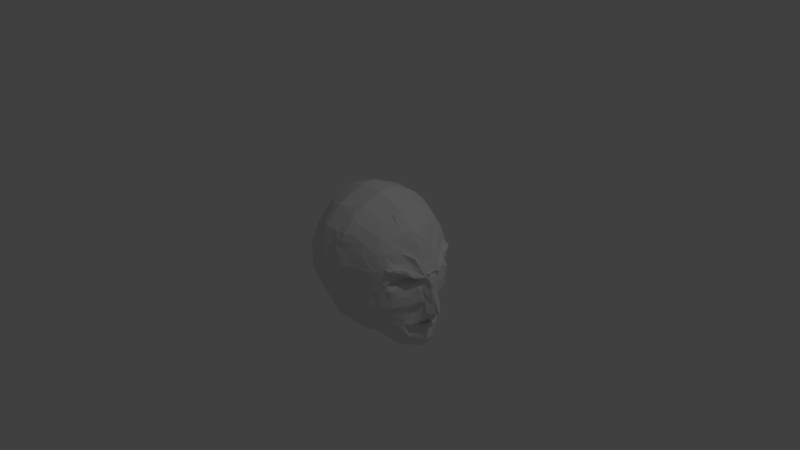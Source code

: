 # Source: Head1.blend  (saved by Blender 2.69.0; exported with 4.5.12 LTS)
import bpy
from mathutils import Matrix  # noqa: F401  (used for matrix-valued properties, if any)

bpy.ops.wm.read_factory_settings(use_empty=True)
scene = bpy.context.scene
scene.name = 'Scene'

# ---- collections
col_collection_1 = bpy.data.collections.new('Collection 1'); scene.collection.children.link(col_collection_1)

# ---- materials (node trees are filled in below, after node groups)
mat_material = bpy.data.materials.new('Material')
mat_material.alpha_threshold = 0.0
mat_material.use_transparent_shadow = False
mat_material.roughness = 0.5
mat_material.line_color = (0.0, 0.0, 0.0, 1.0)

# ---- material node trees

# ---- world
world_world = bpy.data.worlds.new('World'); scene.world = world_world
world_world.color = (0.05088, 0.05088, 0.05088)
world_world.use_sun_shadow = False
world_world.sun_shadow_jitter_overblur = 0.0
world_world.cycles.sampling_method = 'MANUAL'
world_world.cycles.sample_map_resolution = 256

# ---- cameras
cam_camera = bpy.data.cameras.new('Camera')
cam_camera.clip_end = 100.0
cam_camera.lens = 35.0
cam_camera.sensor_width = 32.0
cam_camera.sensor_height = 18.0
cam_camera.ortho_scale = 7.314
cam_camera.dof.focus_distance = 0.0
cam_camera.dof.aperture_fstop = 128.0

# ---- lights
light_lamp = bpy.data.lights.new('Lamp', 'POINT')
light_lamp.transmission_factor = 0.0
light_lamp.cutoff_distance = 30.0
light_lamp.energy = 100.0
light_lamp.shadow_buffer_clip_start = 1.001
light_lamp.shadow_soft_size = 0.1
light_lamp.shadow_maximum_resolution = 0.006
light_lamp.use_absolute_resolution = True
light_lamp.cycles.use_multiple_importance_sampling = False

# ---- meshes
me_cube = bpy.data.meshes.new('Cube')
me_cube.from_pydata([(0.8464, 0.4603, -0.2507), (1.148, 0.03337, -0.381), (0.9495, 0.04996, -0.9116), (0.5542, 0.07931, -0.8288), (0.3095, 0.3929, -0.8157), (0.2705, 0.7481, -0.2033), (0.6215, 0.6328, -0.2147), (0.273, 0.5935, -0.6026), (-0.4628, 0.0, -0.6314), (-0.639, 0.0, -0.2865), (-0.5378, 0.364, -0.2625), (-0.3239, 0.6196, -0.2564), (-0.04279, 0.7679, -0.2283), (-0.04, 0.5775, -0.6275), (-0.2391, 0.0, -0.7789), (-0.002498, 0.3649, -0.8399), (0.2305, 0.5025, 0.8042), (0.2507, 0.08947, 1.0), (0.6215, 0.08947, 0.8464), (0.8183, 0.08947, 0.6496), (1.061, 0.05892, 0.1602), (0.8253, 0.4661, 0.1941), (0.2507, 0.7787, 0.2507), (0.2507, 0.673, 0.6215), (0.6215, 0.6403, 0.2507), (-0.06352, 0.6852, 0.6215), (-0.06352, 0.8092, 0.2507), (-0.358, 0.7045, 0.2631), (-0.5938, 0.4688, 0.2631), (-0.7548, 0.08013, 0.2631), (-0.5938, 0.08013, 0.6518), (-0.06352, 0.08947, 1.0), (-0.06352, 0.4603, 0.8464), (-0.358, 0.08013, 0.8875), (0.6215, 0.0, 0.8464), (0.2507, 0.0, 1.0), (-0.358, 0.0, 0.8875), (-0.5938, 0.0, 0.6518), (-0.7548, 0.0, 0.2631), (0.8032, 0.2356, -0.8561), (0.7458, 0.4722, -0.4522), (1.022, 0.07843, -0.1855), (1.04, 0.07865, -0.4817), (0.5234, 0.4029, -0.7549), (0.4838, 0.0, -0.8469), (0.2921, 0.6787, -0.384), (0.4746, 0.6839, -0.2106), (0.6104, 0.5545, -0.5011), (-0.4174, 0.3766, -0.4609), (-0.38, 0.2695, -0.5968), (-0.5574, 0.0, -0.4449), (-0.6011, 0.1634, -0.2587), (-0.1386, 0.4944, -0.6874), (-0.3372, 0.4725, -0.4586), (-0.1378, 0.717, -0.2455), (-0.02116, 0.6833, -0.409), (-0.2584, 0.18, -0.7527), (-0.1827, 0.3322, -0.7726), (0.6833, 0.221, 0.7255), (0.369, 0.5265, 0.727), (0.2507, 0.2749, 0.9232), (0.4361, 0.08947, 0.9232), (0.7318, 0.4862, 0.448), (0.7695, 0.2128, 0.643), (0.9395, 0.07927, 0.3951), (0.9993, 0.1734, 0.1374), (0.4361, 0.7096, 0.2507), (0.2507, 0.7171, 0.4361), (0.4821, 0.594, 0.5546), (0.5289, 0.6413, 0.3964), (-0.3204, 0.6439, 0.4684), (-0.1762, 0.5991, 0.6643), (-0.06037, 0.7659, 0.4375), (-0.164, 0.7869, 0.2619), (-0.4589, 0.2869, 0.6937), (-0.4589, 0.5132, 0.4699), (-0.6743, 0.2745, 0.2631), (-0.6743, 0.08013, 0.4575), (-0.1637, 0.08013, 0.968), (-0.06352, 0.2749, 0.9232), (-0.1762, 0.4812, 0.7821), (-0.3705, 0.2869, 0.7821), (0.7339, 0.5606, -0.2507), (0.7747, 0.04678, -0.9737), (0.2907, 0.5056, -0.7095), (-0.3692, 0.0, -0.712), (-0.4308, 0.4918, -0.2594), (0.0142, 0.5053, -0.704), (0.2507, 0.5727, 0.7339), (0.7058, 0.08947, 0.7621), (0.7339, 0.5606, 0.2507), (-0.06352, 0.5727, 0.7339), (-0.4759, 0.5867, 0.2631), (-0.4759, 0.08013, 0.7697), (0.1554, 0.379, -0.8277), (0.1164, 0.7494, -0.2153), (0.1179, 0.5917, -0.6152), (0.2507, 0.7787, 0.0), (0.6215, 0.6328, 0.0), (1.055, 0.06437, 0.08248), (0.7939, 0.4911, 0.03895), (-0.7548, 0.08013, 0.0004175), (-0.5938, 0.4688, 0.0004175), (-0.06352, 0.8092, 0.0), (-0.358, 0.7045, 0.0004175), (0.09549, 0.7939, 0.2507), (0.09549, 0.6852, 0.6215), (0.09549, 0.08947, 1.0), (0.1328, 0.4139, 0.8656), (0.5677, 0.0, -0.8446), (1.194, 0.0, -0.3717), (0.9815, 0.0, -0.8586), (0.919, 0.0, 0.4361), (1.04, 0.0, 0.1644), (0.4361, 0.0, 0.9232), (0.7339, 0.0, 0.7339), (0.7738, 0.0, -0.977), (-0.4759, 0.5867, 0.0004175), (0.09549, 0.7939, 0.0), (1.066, 0.0, 0.1031), (0.09549, 0.0, 1.0), (-0.4759, 0.0, 0.7697), (0.09549, 0.5727, 0.7339), (0.169, 0.5192, -0.692), (0.9298, 0.1543, -0.3744), (0.4985, 0.6164, -0.4547), (-0.4931, 0.1691, -0.4516), (-0.1197, 0.6151, -0.4409), (0.42, 0.3515, 0.8131), (0.8339, 0.3067, 0.4428), (-0.1699, 0.7136, 0.4637), (-0.5813, 0.2807, 0.4637), (-0.1699, 0.2807, 0.8751), (0.7404, 0.2406, -0.9095), (-0.3059, 0.178, -0.7121), (-0.1313, 0.4484, -0.7292), (0.6755, 0.5425, 0.448), (-0.1762, 0.5402, 0.7232), (0.2169, 0.2033, -0.8575), (0.1367, 0.6975, -0.3968), (0.4361, 0.7019, 0.0), (0.8401, 0.1357, 0.07891), (-0.6743, 0.2745, 0.0004175), (-0.1637, 0.785, 0.0004175), (0.09549, 0.7498, 0.4361), (0.09549, 0.2749, 0.9232), (1.046, 0.0, -0.5244), (0.7339, 0.5606, 0.0), (0.7961, 0.4662, -0.3514), (1.124, 0.05838, -0.2481), (1.016, 0.05512, -0.7947), (0.2813, 0.721, -0.2937), (0.5288, 0.6635, -0.2141), (0.3788, 0.5446, -0.6191), (-0.429, 0.06738, -0.637), (-0.6047, 0.0, -0.3517), (-0.5695, 0.2637, -0.2606), (-0.3171, 0.562, -0.3571), (-0.09501, 0.7351, -0.2364), (-0.01138, 0.6531, -0.5), (-0.06707, 0.3705, -0.812), (0.2507, 0.1822, 0.9616), (0.5288, 0.08947, 0.8848), (0.9764, 0.09507, 0.2835), (0.8926, 0.334, 0.1886), (0.3434, 0.748, 0.2507), (0.2507, 0.7114, 0.5288), (-0.125, 0.6423, 0.6411), (-0.06352, 0.7882, 0.3434), (-0.2611, 0.7464, 0.263), (-0.5411, 0.475, 0.3665), (-0.7145, 0.1773, 0.2631), (-0.634, 0.08013, 0.5546), (-0.1189, 0.08506, 0.9825), (-0.06352, 0.3676, 0.8848), (-0.3643, 0.1835, 0.8348), (0.7902, 0.5165, -0.2507), (0.2814, 0.5539, -0.6564), (-0.3774, 0.5557, -0.2579), (-0.01187, 0.4233, -0.7868), (0.6777, 0.6015, 0.2507), (-0.06352, 0.629, 0.6777), (-0.5348, 0.5277, 0.2631), (-0.417, 0.08013, 0.8286), (0.2296, 0.3857, -0.8219), (0.1906, 0.7561, -0.2095), (0.04027, 0.5848, -0.6212), (0.2507, 0.7787, 0.1253), (0.6215, 0.6328, -0.1253), (1.121, 0.0575, -0.1751), (0.8045, 0.5049, 0.0814), (-0.7035, 0.0, -0.1858), (-0.7548, 0.08013, 0.1318), (-0.5555, 0.4325, -0.1719), (-0.04947, 0.7841, -0.1368), (-0.358, 0.7045, 0.1318), (0.01732, 0.8092, 0.2507), (0.1702, 0.673, 0.6215), (0.1702, 0.08947, 1.0), (0.01732, 0.4603, 0.8464), (-0.1189, 0.0, 0.9825), (-0.06352, 0.04473, 1.0), (-0.5938, 0.03324, 0.6518), (0.9829, 0.0158, -0.8687), (0.9556, 0.0, 0.3205), (1.059, 0.02623, 0.1602), (0.8464, 0.0, 0.6215), (0.6215, 0.04473, 0.8464), (0.7902, 0.0, 0.6777), (0.8716, 0.1922, -0.8783), (0.9339, 0.2901, -0.2407), (1.037, 0.08447, -0.4245), (0.403, 0.4097, -0.7604), (0.3016, 0.669, -0.4751), (0.3658, 0.7181, -0.1942), (0.6274, 0.59, -0.3493), (-0.4776, 0.3703, -0.3617), (-0.5101, 0.0, -0.5382), (-0.6328, 0.06317, -0.2569), (-0.0958, 0.5285, -0.6492), (-0.2308, 0.6683, -0.2509), (-0.03198, 0.7256, -0.3187), (0.04798, 0.2831, -0.8362), (0.6274, 0.1881, 0.7961), (0.2507, 0.3676, 0.8848), (0.3434, 0.08947, 0.9616), (0.7961, 0.4662, 0.3493), (0.8848, 0.08947, 0.5288), (1.029, 0.1204, 0.1609), (0.5288, 0.6712, 0.2507), (0.2507, 0.7555, 0.3434), (0.3493, 0.6228, 0.6274), (-0.3643, 0.6692, 0.3665), (-0.06666, 0.732, 0.5274), (-0.1189, 0.7989, 0.2563), (-0.5411, 0.1835, 0.658), (-0.634, 0.3716, 0.2631), (-0.7145, 0.08013, 0.3603), (-0.2609, 0.08013, 0.9278), (-0.06352, 0.1822, 0.9616), (-0.125, 0.4699, 0.8135), (0.6777, 0.5841, -0.2507), (0.8364, 0.04414, -0.958), (0.3001, 0.4513, -0.7626), (-0.4843, 0.4279, -0.2609), (1.052, 0.07696, 0.1502), (0.2507, 0.629, 0.6777), (0.7862, 0.5165, 0.2449), (-0.06352, 0.5165, 0.7902), (-0.417, 0.6456, 0.2631), (-0.5348, 0.08013, 0.7107), (0.07777, 0.3721, -0.8337), (0.03748, 0.7577, -0.2221), (0.1931, 0.5863, -0.6088), (0.247, 0.7723, -0.1197), (0.6215, 0.6328, 0.1253), (1.044, 0.08692, 0.1166), (0.8464, 0.4603, -0.1253), (-0.7011, 0.06111, -0.1503), (-0.5938, 0.4688, 0.1318), (-0.06352, 0.8092, 0.1253), (-0.3371, 0.6607, -0.1775), (0.1702, 0.7864, 0.2507), (0.01732, 0.6852, 0.6215), (0.01732, 0.08947, 1.0), (-0.06352, 0.0, 1.0), (-0.358, 0.03324, 0.8875), (-0.7548, 0.03324, 0.2631), (-0.7145, 0.0, 0.3603), (1.195, 0.01186, -0.3719), (0.8848, 0.0, 0.5288), (0.8464, 0.04473, 0.6215), (0.2507, 0.04473, 1.0), (0.3434, 0.0, 0.9616), (0.6777, 0.0, 0.7902), (0.7339, 0.04473, 0.7339), (0.8348, 0.0, -0.9635), (0.7014, 0.0, -0.9256), (0.7742, 0.02339, -0.9754), (-0.417, 0.6456, 0.0004175), (-0.5348, 0.5277, 0.0004175), (-0.4463, 0.5525, -0.1747), (-0.4759, 0.5867, 0.1318), (0.01732, 0.8092, 0.0), (0.1702, 0.7864, 0.0), (0.09549, 0.7939, 0.1253), (0.1008, 0.7736, -0.1282), (1.067, 0.03469, 0.1008), (1.135, 0.0, -0.1555), (1.042, 0.0, 0.1231), (-0.7548, 0.03324, 0.0004175), (-0.7548, 0.0, 0.0004175), (0.9372, 0.2122, -0.545), (0.09549, 0.04473, 1.0), (0.01732, 0.0, 1.0), (-0.5348, 0.0, 0.7107), (-0.4759, 0.03324, 0.7697), (0.09549, 0.5165, 0.7902), (0.09549, 0.629, 0.6777), (0.1702, 0.5727, 0.7339), (0.01732, 0.5727, 0.7339), (0.09549, 0.7939, 0.2193), (0.146, 0.4375, -0.7745), (-0.06352, 0.8092, 0.2193), (0.6215, 0.6403, 0.2193), (1.007, 0.1349, -0.4361), (0.8453, 0.3519, -0.4538), (0.8931, 0.2442, -0.7238), (0.9906, 0.09407, -0.2563), (0.8085, 0.4536, 0.1602), (0.4761, 0.659, -0.3191), (0.3899, 0.6582, -0.3781), (0.2507, 0.7787, 0.2193), (-0.5471, 0.1663, -0.3552), (-0.439, 0.1719, -0.548), (-0.4552, 0.2729, -0.4562), (-0.5309, 0.06528, -0.4469), (-0.07622, 0.6546, -0.4245), (-0.1817, 0.5389, -0.5118), (-0.358, 0.7045, 0.2303), (-0.1287, 0.6661, -0.3432), (-0.06657, 0.2892, -0.7886), (-0.001304, 0.1877, -0.8489), (0.439, 0.1851, 0.8789), (0.5462, 0.3316, 0.761), (0.3463, 0.2778, 0.8789), (0.9158, 0.2093, 0.3013), (0.7902, 0.2838, 0.5377), (0.8032, 0.3858, 0.4473), (0.8789, 0.1851, 0.439), (0.3463, 0.6902, 0.439), (-0.1668, 0.751, 0.3634), (-0.173, 0.6577, 0.564), (-0.1219, 0.7457, 0.4487), (-0.6278, 0.1804, 0.4606), (-0.5348, 0.3963, 0.4668), (-0.5348, 0.2838, 0.564), (-0.6278, 0.2776, 0.3634), (-0.2702, 0.2838, 0.8286), (-0.1219, 0.2775, 0.898), (-0.1668, 0.1804, 0.9216), (-0.173, 0.381, 0.8286), (0.7118, 0.5506, -0.3514), (0.7177, 0.5003, -0.4522), (0.7576, 0.1437, -0.9416), (0.7718, 0.2381, -0.8852), (0.389, 0.4932, -0.6808), (-0.334, 0.07137, -0.7182), (-0.3974, 0.4662, -0.3594), (-0.3907, 0.4086, -0.4601), (-0.08144, 0.46, -0.7306), (0.7118, 0.5506, 0.3493), (-0.125, 0.5561, 0.7273), (-0.4527, 0.5634, 0.3665), (-0.3211, 0.5893, 0.5347), (-0.4527, 0.1835, 0.7464), (-0.4, 0.2869, 0.7527), (0.2059, 0.2973, -0.824), (0.1476, 0.6552, -0.4871), (0.1259, 0.7224, -0.3064), (0.05911, 0.6905, -0.4028), (0.2109, 0.7042, -0.391), (0.5288, 0.6712, 0.0), (0.3434, 0.7403, 0.0), (0.4502, 0.712, -0.1319), (0.4361, 0.7096, 0.1253), (0.797, 0.3454, 0.05012), (1.026, 0.09779, 0.08641), (0.8433, 0.1618, 0.09786), (1.001, 0.1075, -0.05087), (-0.634, 0.3716, 0.0004175), (-0.7145, 0.1773, 0.0004175), (-0.6283, 0.2456, -0.1611), (-0.6743, 0.2745, 0.1318), (-0.2609, 0.7448, 0.0004175), (-0.1189, 0.7989, 0.000182), (-0.1637, 0.785, 0.1318), (-0.1552, 0.7458, -0.1732), (0.09549, 0.7185, 0.5288), (0.09549, 0.7708, 0.3434), (0.1702, 0.7498, 0.4361), (0.01522, 0.7599, 0.4355), (0.09549, 0.1822, 0.9616), (0.01732, 0.2749, 0.9232), (0.1702, 0.2749, 0.9232), (-0.2609, 0.0, 0.9278), (-0.1637, 0.0, 0.968), (-0.1637, 0.03324, 0.968), (-0.6743, 0.03324, 0.4575), (-0.6743, 0.0, 0.4575), (1.021, 0.0, -0.7811), (1.022, 0.0, -0.4481), (1.043, 0.04922, -0.4748), (0.9393, 0.04824, 0.3956), (0.4361, 0.04473, 0.9232), (0.7853, 0.5217, 0.0001642), (0.6777, 0.6015, 0.0), (0.7339, 0.5606, -0.1253), (0.7339, 0.5606, 0.1253), (0.6238, 0.456, 0.6227), (0.718, 0.3845, 0.578), (0.715, 0.3845, -0.6809), (0.7745, 0.3539, -0.6566), (0.7464, 0.382, -0.6566), (-0.266, 0.4315, -0.6167), (-0.7548, 0.08013, 0.2303), (-0.2881, 0.3841, 0.7674), (-0.345, 0.4608, 0.6388), (-0.4736, 0.3988, 0.5671), (0.6777, 0.04473, 0.7902), (0.8356, 0.02339, -0.9609), (-0.417, 0.6456, 0.1318), (0.0267, 0.7861, -0.1323), (-0.7548, 0.03324, 0.1318), (-0.5348, 0.03324, 0.7107), (0.01732, 0.5165, 0.7902), (1.018, 0.1111, -0.343), (-0.5818, 0.06422, -0.3519), (-0.08614, 0.7011, -0.3308), (0.3449, 0.1837, 0.9202), (0.9522, 0.1829, 0.3669), (-0.1204, 0.7739, 0.3525), (-0.6712, 0.1788, 0.3619), (0.1282, 0.2903, -0.83), (0.2217, 0.6619, -0.4813), (0.5288, 0.6712, 0.1253), (0.9473, 0.2566, -0.1282), (-0.634, 0.3716, 0.1318), (-0.2462, 0.7059, -0.1753), (0.01941, 0.7249, 0.5294), (-0.2609, 0.03324, 0.9278), (-0.634, 0.0, 0.5546), (0.8848, 0.04473, 0.5288), (0.5288, 0.0, 0.8848), (0.7742, 0.5363, 0.09137), (0.7902, 0.04473, 0.6777), (-0.3917, 0.602, -0.1761), (-0.5009, 0.4867, -0.1733), (-0.5348, 0.5277, 0.1318), (0.01732, 0.8092, 0.1253), (0.1702, 0.7864, 0.1253), (0.1712, 0.7679, -0.1241), (1.133, 0.04128, -0.1573), (1.043, 0.04346, 0.1199), (-0.7297, 0.0, -0.142), (1.027, 0.08462, -0.5984), (-0.7548, 0.0, 0.1318), (0.1702, 0.0, 1.0), (0.1702, 0.04473, 1.0), (0.01732, 0.04473, 1.0), (-0.417, 0.0, 0.8286), (-0.417, 0.03324, 0.8286), (0.1702, 0.629, 0.6777), (0.01732, 0.629, 0.6777), (-0.5938, 0.4688, 0.2303), (0.2202, 0.4442, -0.7688), (0.0684, 0.4305, -0.7806), (0.9414, 0.1676, -0.7547), (0.8883, 0.3252, -0.3306), (0.4025, 0.6304, -0.4697), (0.3785, 0.6881, -0.2858), (0.5332, 0.6314, -0.3478), (-0.5124, 0.2683, -0.3584), (-0.48, 0.06633, -0.542), (-0.06629, 0.6082, -0.5183), (-0.2229, 0.6141, -0.3502), (-0.01447, 0.2852, -0.8119), (0.5332, 0.1866, 0.8375), (0.8559, 0.3377, 0.3253), (0.8375, 0.1866, 0.5332), (0.3449, 0.7141, 0.3449), (0.3478, 0.6641, 0.5332), (-0.2655, 0.7116, 0.365), (-0.1235, 0.7035, 0.5449), (-0.5844, 0.182, 0.5593), (-0.5844, 0.3763, 0.365), (-0.2655, 0.182, 0.8782), (-0.1204, 0.1813, 0.9403), (-0.1235, 0.3737, 0.8557), (0.6696, 0.5806, -0.3504), (0.7539, 0.5084, -0.3514), (0.8059, 0.1414, -0.9313), (0.396, 0.4536, -0.7206), (-0.3815, 0.06937, -0.6776), (-0.4375, 0.4182, -0.3605), (-0.3573, 0.5141, -0.3582), (-0.08862, 0.5006, -0.6899), (-0.07425, 0.4152, -0.7713), (0.7539, 0.5084, 0.3493), (0.6696, 0.5806, 0.3493), (-0.125, 0.513, 0.7704), (-0.125, 0.5992, 0.6842), (-0.4085, 0.6145, 0.3665), (-0.4969, 0.5192, 0.3665), (-0.4969, 0.1835, 0.7022), (-0.4085, 0.1835, 0.7906), (0.06889, 0.6603, -0.4937), (0.04829, 0.7328, -0.3124), (0.2014, 0.7138, -0.2999), (0.5288, 0.6712, -0.1253), (0.3353, 0.7488, -0.1151), (0.3434, 0.7403, 0.1253), (0.7946, 0.3354, 0.126), (1.021, 0.1091, 0.1211), (1.071, 0.06764, -0.1626), (-0.5919, 0.3378, -0.1665), (-0.6647, 0.1534, -0.1557), (-0.7145, 0.1773, 0.1318), (-0.2609, 0.7448, 0.1318), (-0.1189, 0.7989, 0.1282), (-0.1134, 0.76, -0.1689), (0.1702, 0.7186, 0.5288), (0.1702, 0.7555, 0.3434), (0.01732, 0.7882, 0.3434), (0.01732, 0.3676, 0.8848), (0.01732, 0.1822, 0.9616), (0.1702, 0.1822, 0.9616), (-0.1189, 0.03936, 0.9825), (-0.634, 0.03324, 0.5546), (-0.7145, 0.03324, 0.3603), (1.028, 0.02671, -0.7904), (1.028, 0.02777, -0.437), (0.9689, 0.04871, 0.2986), (0.5288, 0.04473, 0.8848), (0.3434, 0.04473, 0.9616), (0.7902, 0.5165, -0.1253), (0.6777, 0.5841, -0.1253), (0.6777, 0.6015, 0.1253), (0.09549, 0.7939, -0.05875), (0.9825, 0.09877, 0.01404), (-0.1631, 0.7774, -0.06316), (0.6215, 0.6328, -0.05875), (1.086, 0.03818, -0.03827), (-0.5936, 0.462, -0.05532), (-0.06352, 0.8092, -0.05875), (0.2507, 0.7787, -0.05875), (0.8392, 0.4908, -0.01053), (-0.7552, 0.07365, -0.04652), (-0.3575, 0.6973, -0.06097), (-0.4756, 0.5796, -0.05815), (1.1, 0.0, -0.01815), (-0.7548, 0.0, -0.06116), (0.4361, 0.7157, -0.06907), (-0.6744, 0.2678, -0.05092), (0.7339, 0.5606, -0.05875), (0.01732, 0.8092, -0.05875), (0.8994, 0.2866, -0.006755), (-0.2603, 0.7374, -0.06207), (-0.4166, 0.6384, -0.05956), (-0.5346, 0.5208, -0.05674), (0.1702, 0.7864, -0.05875), (1.098, 0.0126, -0.02019), (-0.7548, 0.03324, -0.06116), (0.5288, 0.6712, -0.05875), (0.3434, 0.7403, -0.05875), (1.047, 0.05768, -0.03603), (-0.634, 0.3649, -0.05312), (-0.7148, 0.1707, -0.04872), (-0.1183, 0.7913, -0.06224), (0.7906, 0.5092, -0.04259), (0.6777, 0.5841, -0.05875), (0.09549, 0.7939, -0.02938), (0.956, 0.1225, 0.04907), (-0.1637, 0.785, -0.03037), (0.6215, 0.6328, -0.02938), (1.084, 0.04905, 0.03814), (-0.5938, 0.4688, -0.03037), (-0.06352, 0.8092, -0.02938), (0.2507, 0.7787, -0.02938), (0.7997, 0.4889, 0.01857), (-0.7548, 0.08013, -0.03037), (-0.358, 0.7045, -0.03037), (-0.4759, 0.5867, -0.03037), (1.085, 0.0, 0.03604), (0.4361, 0.7019, -0.02938), (-0.6743, 0.2745, -0.03037), (0.7339, 0.5606, -0.02938), (0.01732, 0.8092, -0.02938), (0.8758, 0.2948, 0.02606), (-0.2609, 0.7448, -0.03037), (0.1702, 0.7864, -0.02938), (1.037, 0.06317, 0.02311), (-0.1189, 0.7989, -0.02983), (-0.417, 0.6456, -0.03037), (-0.5348, 0.5277, -0.03037), (1.081, 0.0394, 0.04031), (-0.7548, 0.03324, -0.03037), (-0.7548, 0.0, -0.03037), (0.5288, 0.6712, -0.02938), (0.3434, 0.7403, -0.02938), (-0.634, 0.3716, -0.03037), (-0.7145, 0.1773, -0.03037), (0.788, 0.5155, -0.02121), (0.6777, 0.6015, -0.02938), (0.2507, 0.7787, 0.188), (-0.7548, 0.08013, 0.1975), (-0.358, 0.7045, 0.1975), (-0.7548, 0.0, 0.1975), (0.6215, 0.6403, 0.188), (1.044, 0.0674, 0.1302), (-0.5938, 0.4688, 0.1975), (-0.06352, 0.8092, 0.188), (0.09549, 0.7939, 0.188), (0.9504, 0.1676, 0.1087), (-0.1637, 0.785, 0.1975), (-0.4759, 0.5867, 0.1975), (1.043, 0.0, 0.1277), (0.4361, 0.7096, 0.188), (-0.6743, 0.2745, 0.1975), (0.7339, 0.5606, 0.188), (-0.417, 0.6456, 0.1975), (-0.7548, 0.03324, 0.1975), (0.5288, 0.6712, 0.188), (-0.634, 0.3716, 0.1975), (-0.5348, 0.5277, 0.1975), (0.01732, 0.8092, 0.188), (0.1702, 0.7864, 0.188), (1.057, 0.04757, 0.138), (0.3434, 0.7403, 0.188), (0.8758, 0.3323, 0.1427), (1.032, 0.1147, 0.1436), (-0.7145, 0.1773, 0.1975), (-0.2609, 0.7448, 0.1975), (-0.1189, 0.7989, 0.1922), (0.6777, 0.6015, 0.188), (0.8589, 0.4072, 0.2092), (0.8962, 0.375, -0.232), (0.7753, 0.484, 0.05851), (0.8901, 0.3757, -0.1047), (0.8307, 0.4122, -0.3337), (0.8186, 0.418, 0.3403), (0.771, 0.4508, 0.1146), (0.8555, 0.3853, -0.01116), (0.8487, 0.3646, 0.02235), (0.8408, 0.4127, 0.1392), (0.8213, 0.4633, -0.3011), (0.2759, 0.7346, -0.2485), (-0.3205, 0.5908, -0.3067), (1.077, 0.06503, -0.3802), (0.6245, 0.6151, -0.3), (-0.5077, 0.3672, -0.3121), (-0.03738, 0.7468, -0.2735), (0.4753, 0.6838, -0.2726), (-0.5741, 0.1648, -0.3069), (0.7229, 0.5495, -0.3011), (-0.4141, 0.479, -0.3094), (0.1205, 0.7435, -0.2612), (1.073, 0.0, -0.3856), (1.027, 0.09012, -0.2209), (-0.1333, 0.6916, -0.2944), (1.087, 0.1183, -0.3497), (-0.6073, 0.0637, -0.3044), (-0.09005, 0.7119, -0.2833), (0.9172, 0.3077, -0.2857), (0.3722, 0.7032, -0.24), (0.531, 0.6475, -0.2992), (-0.5409, 0.266, -0.3095), (-0.2269, 0.6412, -0.3005), (0.6737, 0.5813, -0.3005), (0.7721, 0.5125, -0.3011), (-0.4609, 0.4231, -0.3107), (-0.3673, 0.5349, -0.3081), (0.04289, 0.754, -0.2673), (0.196, 0.7349, -0.2547), (1.076, 0.02164, -0.3802), (0.8692, 0.3846, -0.2799), (0.941, 0.2016, 0.008783), (0.1638, 0.0, -0.9284), (0.05902, 0.1892, -0.8697), (0.9886, 0.1843, -0.2131), (1.003, 0.06827, -0.7068), (0.2401, 0.0, -0.9221), (-0.05113, 0.1876, -0.8295), (0.9721, 0.1989, -0.2533), (0.8843, 0.2131, -0.7028), (0.9046, 0.2336, 0.03326), (0.9673, 0.2088, -0.07937), (0.9309, 0.1804, -0.6974), (0.8171, 0.2542, 0.06208), (1.018, 0.124, -0.5034), (-0.1547, 0.1838, -0.7911), (0.1393, 0.1964, -0.8635), (0.8859, 0.2735, 0.3133), (0.9394, 0.2096, -0.2935), (0.9622, 0.05346, -0.5481), (1.01, 0.04084, -0.7097), (0.9016, 0.0, -0.5491), (0.8159, 0.2494, 0.1128), (0.8732, 0.3165, -0.524), (1.012, 0.2551, 0.1554), (1.025, 0.0, -0.585), (-0.2866, 0.07336, -0.7588), (1.029, 0.06824, -0.5942), (1.002, 0.0, -0.713), (0.8885, 0.326, -0.424), (0.9109, 0.2519, 0.1249), (0.9809, 0.2144, 0.1469), (1.019, 0.1314, -0.1993), (0.8992, 0.259, -0.3692), (0.8316, 0.2069, 0.06767), (0.9786, 0.1844, -0.04344), (0.965, 0.1518, -0.2749), (0.8309, 0.2048, 0.1045), (0.9996, 0.1445, -0.2371), (0.9045, 0.2333, 0.3058), (0.9304, 0.1529, -0.68), (0.9359, 0.1653, 0.04404), (0.9838, 0.0, -0.6656), (0.932, 0.2086, 0.1154), (0.9618, 0.1658, 0.02158), (0.8811, 0.1999, -0.671), (0.9882, 0.0753, -0.6606), (0.9928, 0.04822, -0.664), (0.8713, 0.4176, -0.2413), (0.9901, 0.1939, 0.1422), (1.015, 0.1137, -0.188), (0.8375, 0.1841, 0.07455), (0.8682, 0.418, -0.115), (0.9896, 0.1722, -0.02548), (0.9778, 0.123, -0.2656), (0.8074, 0.4806, 0.08615), (0.8371, 0.1833, 0.1012), (0.8193, 0.3762, -0.5257), (0.8612, 0.4414, -0.008333), (0.8187, 0.4401, 0.02116), (0.8213, 0.4493, 0.1259), (1.013, 0.1173, -0.229), (0.8452, 0.4239, -0.2905), (0.9377, 0.1428, -0.6192), (0.946, 0.1439, 0.04656), (0.869, 0.3211, -0.6104), (1.004, 0.0, -0.6098), (0.9562, 0.0, -0.5837), (0.9412, 0.1881, 0.112), (0.9722, 0.1445, 0.02547), (1.005, 0.07988, -0.6146), (1.007, 0.06298, -0.6152), (0.9154, 0.1546, -0.5471), (1.018, 0.08467, 0.2362), (0.6245, 0.6239, 0.3), (-0.06364, 0.8032, 0.277), (-0.5674, 0.4719, 0.3148), (0.8291, 0.4765, 0.2904), (0.2507, 0.7719, 0.2777), (-0.3608, 0.6891, 0.316), (-0.7346, 0.08013, 0.3117), (-0.7346, 0.0, 0.3117), (0.9602, 0.1947, 0.214), (0.4376, 0.6912, 0.2985), (-0.1652, 0.7732, 0.3122), (0.7229, 0.5556, 0.3), (-0.4643, 0.575, 0.3148), (0.09549, 0.7872, 0.2777), (1.001, 0.0, 0.2207), (-0.651, 0.276, 0.3133), (1.019, 0.1382, 0.2153), (-0.1197, 0.784, 0.3044), (-0.6928, 0.1781, 0.3125), (0.8957, 0.3354, 0.267), (0.531, 0.66, 0.2992), (0.3441, 0.731, 0.2978), (-0.263, 0.7311, 0.3141), (-0.6092, 0.374, 0.3141), (0.7721, 0.5125, 0.3), (0.6737, 0.591, 0.3), (-0.4123, 0.6374, 0.3169), (-0.5159, 0.5235, 0.3148), (0.1702, 0.7709, 0.297), (0.01732, 0.7987, 0.297), (-0.7346, 0.03324, 0.3117), (1.004, 0.05044, 0.2334), (0.8634, 0.4057, 0.2935), (0.928, 0.265, 0.2405), (0.9441, 0.2299, 0.2272), (0.9522, 0.2123, 0.2206), (0.8462, 0.4411, 0.2964), (1.047, 0.08051, 0.1717), (0.6403, 0.6215, 0.2712), (-0.5806, 0.4703, 0.289), (0.849, 0.5067, 0.2674), (-0.3595, 0.6984, 0.29), (-0.7447, 0.08013, 0.2874), (1.033, 0.167, 0.1396), (0.3901, 0.7221, 0.2685), (-0.1646, 0.7773, 0.2871), (0.7284, 0.5581, 0.2753), (-0.4701, 0.5808, 0.289), (-0.7447, 0.0, 0.2874), (-0.6626, 0.2752, 0.2882), (1.063, 0.1028, 0.132), (-0.1193, 0.7915, 0.2803), (0.9411, 0.3262, 0.2599), (0.5299, 0.6656, 0.275), (-0.2621, 0.7396, 0.2885), (0.7834, 0.515, 0.2692), (-0.4146, 0.643, 0.291), (-0.5253, 0.5256, 0.289), (0.1702, 0.7787, 0.2738), (0.01732, 0.804, 0.2738), (-0.7447, 0.03324, 0.2874), (1.035, 0.03956, 0.1681), (0.8939, 0.4165, 0.2783), (0.9949, 0.2534, 0.1839), (1.013, 0.2125, 0.1612), (1.014, 0.1921, 0.1498), (0.8895, 0.4437, 0.2852), (-0.7037, 0.1777, 0.2878), (-0.6216, 0.3728, 0.2886), (1.054, 0.06972, 0.1659), (-0.5872, 0.4696, 0.2761), (0.8576, 0.4837, 0.2635), (-0.3588, 0.6995, 0.2771), (-0.7497, 0.08013, 0.2753), (1.026, 0.1675, 0.1176), (-0.1643, 0.7853, 0.2744), (0.7312, 0.5593, 0.263), (-0.473, 0.5837, 0.2761), (-0.7497, 0.0, 0.2753), (1.03, 0.0, 0.1657), (-0.6685, 0.2748, 0.2757), (-0.1191, 0.7951, 0.2683), (0.9404, 0.3347, 0.2203), (0.5293, 0.6684, 0.2628), (-0.2616, 0.7443, 0.2758), (0.6767, 0.5989, 0.263), (-0.4159, 0.6408, 0.2761), (-0.5301, 0.5267, 0.2761), (0.1702, 0.7825, 0.2623), (0.01732, 0.8066, 0.2623), (-0.7497, 0.03324, 0.2753), (1.008, 0.0, 0.2012), (1.047, 0.0329, 0.1641), (0.9152, 0.3983, 0.2437), (1.011, 0.2107, 0.1382), (1.02, 0.1891, 0.1279), (0.8859, 0.4504, 0.2528), (-0.7091, 0.1775, 0.2755), (-0.6278, 0.3722, 0.2759), (0.9749, 0.1705, 0.1231), (-0.1639, 0.786, 0.2297), (-0.4759, 0.5867, 0.2303), (1.036, 0.0, 0.15), (-0.7548, 0.0, 0.2303), (0.4361, 0.7096, 0.2193), (-0.6743, 0.2745, 0.2303), (0.7339, 0.5606, 0.2193), (0.01732, 0.8092, 0.2193), (0.1702, 0.7864, 0.2193), (0.8608, 0.3409, 0.1607), (1.03, 0.1176, 0.1522), (-0.261, 0.7456, 0.2302), (-0.1189, 0.7989, 0.2242), (-0.417, 0.6456, 0.2303), (-0.7548, 0.03324, 0.2303), (0.5288, 0.6712, 0.2193), (-0.634, 0.3716, 0.2303), (-0.5348, 0.5277, 0.2303), (1.042, 0.0369, 0.1491), (0.3434, 0.7441, 0.2193), (-0.7145, 0.1773, 0.2303), (0.6777, 0.6015, 0.2193), (0.8348, 0.388, 0.1705), (0.9009, 0.2796, 0.1466), (0.9158, 0.2477, 0.1394), (0.819, 0.4289, 0.1636), (0.9656, 0.191, 0.1271)], [(818, 830)], [(246, 88, 59), (410, 242, 2, 203), (852, 249, 27, 319), (412, 252, 12, 194), (853, 267, 29, 405), (414, 250, 30, 202), (415, 248, 32, 199), (650, 149, 1, 638), (652, 158, 12, 641), (419, 161, 17, 225), (836, 171, 29, 812), (423, 222, 15, 251), (424, 213, 7, 253), (854, 229, 24, 304), (717, 713, 0, 257), (855, 236, 28, 454), (428, 220, 11, 261), (429, 233, 25, 263), (430, 238, 33, 266), (432, 227, 19, 271), (627, 633, 724, 100), (583, 279, 104, 571), (584, 280, 117, 572), (856, 182, 92, 840), (439, 283, 103, 260), (440, 284, 118, 285), (441, 185, 95, 286), (585, 287, 119, 573), (857, 205, 113, 841), (586, 290, 101, 570), (451, 183, 93, 296), (452, 298, 122, 299), (453, 181, 91, 300), (599, 245, 857, 617), (600, 454, 856, 614), (608, 844, 855, 613), (148, 629, 306), (726, 715, 41, 648), (460, 310, 125, 311), (617, 857, 841, 606), (656, 643, 51, 156), (463, 217, 50, 316), (464, 317, 55, 159), (657, 220, 54, 649), (466, 321, 57, 160), (467, 323, 61, 162), (834, 813, 65, 714), (469, 227, 64, 329), (59, 68, 399), (823, 814, 73, 169), (473, 233, 72, 333), (474, 334, 77, 172), (837, 236, 76, 819), (476, 338, 81, 175), (477, 339, 132, 340), (478, 240, 80, 341), (480, 148, 40, 343), (481, 344, 133, 345), (44, 667, 671), (134, 404, 49), (404, 349, 49), (404, 57, 134), (68, 136, 399), (23, 246, 59, 231), (495, 175, 81, 356), (212, 44, 4), (496, 358, 96, 186), (497, 359, 139, 360), (498, 151, 45, 361), (588, 362, 98, 564), (589, 363, 140, 574), (858, 165, 66, 843), (503, 367, 141, 368), (504, 149, 41, 369), (590, 370, 102, 566), (591, 371, 142, 575), (859, 171, 76, 844), (508, 374, 104, 195), (509, 375, 143, 376), (510, 158, 54, 377), (511, 378, 106, 197), (512, 379, 144, 380), (513, 168, 72, 381), (515, 382, 145, 383), (516, 161, 60, 384), (517, 173, 78, 387), (520, 390, 111, 203), (521, 391, 146, 392), (522, 163, 64, 393), (592, 395, 100, 569), (593, 396, 147, 576), (860, 180, 90, 845), (470, 330, 69), (133, 345, 401), (43, 401, 47), (40, 343, 402), (698, 701, 719), (132, 341, 338), (315, 49, 314), (408, 407, 75), (131, 336, 335), (57, 56, 134), (349, 48, 49), (63, 19, 227, 469), (276, 410, 203, 111), (116, 278, 410, 276), (278, 83, 242, 410), (279, 411, 195, 104), (117, 282, 411, 279), (840, 92, 249, 852), (545, 412, 194, 534), (528, 286, 412, 545), (286, 95, 252, 412), (290, 413, 192, 101), (121, 296, 414, 295), (296, 93, 250, 414), (297, 415, 199, 108), (122, 300, 415, 297), (300, 91, 248, 415), (123, 87, 186, 96), (87, 350, 486), (135, 52, 318, 53, 404), (305, 416, 211, 42), (124, 308, 416, 305), (648, 41, 149, 650), (643, 651, 218, 51), (126, 316, 417, 313), (316, 50, 155, 417), (317, 418, 221, 55), (127, 320, 418, 317), (649, 54, 158, 652), (323, 419, 225, 61), (128, 325, 419, 323), (325, 60, 161, 419), (129, 329, 420, 326), (329, 64, 163, 420), (814, 820, 234, 73), (130, 333, 421, 331), (333, 72, 168, 421), (334, 422, 237, 77), (131, 337, 422, 334), (819, 76, 171, 836), (357, 423, 251, 94), (358, 424, 253, 96), (139, 361, 424, 358), (361, 45, 213, 424), (362, 425, 255, 98), (140, 365, 425, 362), (843, 66, 229, 854), (723, 717, 257, 536), (666, 676, 426, 546), (676, 669, 210, 426), (370, 427, 259, 102), (142, 373, 427, 370), (844, 76, 236, 855), (547, 428, 261, 538), (530, 377, 428, 547), (377, 54, 220, 428), (378, 429, 263, 106), (144, 381, 429, 378), (381, 72, 233, 429), (299, 122, 297, 16), (387, 78, 238, 430), (44, 184, 4), (393, 64, 227, 432), (395, 434, 190, 100), (147, 398, 434, 395), (631, 627, 100, 720), (109, 3, 277), (178, 436, 261, 11), (86, 281, 436, 178), (572, 117, 279, 583), (244, 437, 281, 86), (10, 193, 437, 244), (566, 102, 280, 584), (280, 438, 282, 117), (102, 259, 438, 280), (454, 28, 182, 856), (615, 439, 260, 601), (602, 285, 439, 615), (285, 118, 283, 439), (616, 440, 285, 602), (594, 187, 440, 616), (187, 97, 284, 440), (550, 441, 286, 528), (535, 254, 441, 550), (254, 5, 185, 441), (269, 442, 288, 110), (1, 189, 442, 269), (565, 99, 287, 585), (287, 443, 289, 119), (99, 256, 443, 287), (245, 20, 205, 857), (191, 444, 258, 9), (17, 198, 448, 272), (198, 107, 293, 448), (293, 449, 294, 120), (107, 264, 449, 293), (264, 31, 201, 449), (266, 33, 183, 451), (59, 16, 224, 128), (246, 452, 299, 88), (23, 197, 452, 246), (197, 106, 298, 452), (298, 453, 300, 122), (106, 263, 453, 298), (263, 25, 181, 453), (13, 87, 486, 219), (302, 456, 87, 123), (456, 179, 87), (87, 13, 186), (4, 184, 455, 243), (184, 94, 302, 455), (404, 318, 52), (94, 251, 456, 302), (251, 15, 179, 456), (209, 457, 150, 2), (39, 307, 457, 209), (629, 458, 306), (665, 626, 210, 653), (44, 357, 94, 184), (213, 459, 153, 7), (45, 311, 459, 213), (614, 856, 840, 605), (151, 460, 311, 45), (636, 654, 460, 151), (654, 642, 310, 460), (642, 655, 461, 310), (655, 639, 215, 461), (640, 656, 156, 10), (48, 315, 462, 216), (315, 126, 313, 462), (314, 463, 316, 126), (49, 154, 463, 314), (154, 8, 217, 463), (219, 464, 159, 13), (607, 843, 854, 612), (318, 465, 320, 127), (53, 157, 465, 318), (637, 11, 220, 657), (222, 466, 160, 15), (223, 467, 162, 18), (58, 324, 467, 223), (324, 128, 323, 467), (832, 821, 164, 625), (129, 704, 682), (327, 469, 329, 129), (231, 59, 68), (760, 470, 69, 748), (748, 69, 759), (759, 69, 739), (743, 230, 470, 760), (230, 67, 330, 470), (383, 145, 108, 514), (67, 166, 471, 330), (166, 23, 231, 471), (811, 823, 169, 27), (332, 473, 333, 130), (71, 167, 473, 332), (167, 25, 233, 473), (235, 474, 172, 30), (74, 336, 474, 235), (336, 131, 334, 474), (335, 475, 337, 131), (75, 170, 475, 335), (809, 28, 236, 837), (238, 476, 175, 33), (78, 340, 476, 238), (340, 132, 338, 476), (173, 477, 340, 78), (31, 239, 477, 173), (239, 79, 339, 477), (339, 478, 341, 132), (79, 174, 478, 339), (174, 32, 240, 478), (639, 658, 479, 215), (658, 644, 342, 479), (644, 659, 480, 342), (659, 635, 148, 480), (209, 481, 345, 39), (2, 242, 481, 209), (242, 83, 344, 481), (4, 243, 482, 212), (243, 84, 346, 482), (315, 48, 49), (216, 484, 349, 48), (640, 660, 484, 216), (660, 645, 348, 484), (645, 661, 485, 348), (661, 637, 157, 485), (341, 80, 406), (53, 318, 404), (318, 127, 317, 464), (134, 56, 57, 135, 404), (87, 179, 487, 350), (179, 15, 160, 487), (330, 471, 68, 69), (384, 60, 224, 108), (145, 384, 108), (514, 108, 199), (271, 19, 435), (435, 19, 89, 275), (62, 328, 630, 226), (742, 763, 488, 226), (763, 750, 351, 488), (750, 764, 489, 351), (356, 406, 74), (32, 248, 490, 240), (248, 91, 352, 490), (406, 407, 74), (91, 181, 491, 352), (181, 25, 167, 491), (232, 492, 354, 70), (744, 765, 492, 232), (765, 751, 353, 492), (137, 71, 354), (751, 766, 493, 353), (766, 741, 170, 493), (30, 250, 494, 235), (250, 93, 355, 494), (336, 74, 408), (93, 183, 495, 355), (183, 33, 175, 495), (44, 138, 357), (159, 496, 186, 13), (55, 360, 496, 159), (360, 139, 358, 496), (221, 497, 360, 55), (641, 662, 497, 221), (662, 646, 359, 497), (359, 498, 361, 139), (646, 663, 498, 359), (663, 636, 151, 498), (152, 499, 188, 6), (46, 364, 499, 152), (574, 140, 362, 588), (214, 500, 364, 46), (5, 254, 500, 214), (568, 97, 363, 589), (363, 501, 365, 140), (97, 187, 501, 363), (312, 22, 165, 858), (695, 687, 502, 619), (687, 678, 366, 502), (620, 503, 368, 603), (599, 256, 503, 620), (256, 99, 367, 503), (555, 504, 369, 529), (532, 189, 504, 555), (189, 1, 149, 504), (156, 505, 193, 10), (51, 372, 505, 156), (575, 142, 370, 590), (218, 506, 372, 51), (9, 258, 506, 218), (570, 101, 371, 591), (371, 507, 373, 142), (101, 192, 507, 371), (405, 29, 171, 859), (622, 508, 195, 596), (604, 376, 508, 622), (376, 143, 374, 508), (623, 509, 376, 604), (601, 260, 509, 623), (260, 103, 375, 509), (558, 510, 377, 530), (534, 194, 510, 558), (194, 12, 158, 510), (166, 511, 197, 23), (67, 380, 511, 166), (380, 144, 378, 511), (230, 512, 380, 67), (743, 767, 512, 230), (767, 752, 379, 512), (379, 513, 381, 144), (752, 768, 513, 379), (768, 740, 168, 513), (174, 514, 199, 32), (79, 383, 514, 174), (128, 224, 60, 325), (239, 515, 383, 79), (31, 264, 515, 239), (264, 107, 382, 515), (382, 516, 384, 145), (107, 198, 516, 382), (198, 17, 161, 516), (201, 31, 173, 517), (172, 518, 202, 30), (77, 388, 518, 172), (237, 519, 388, 77), (745, 769, 519, 237), (150, 520, 203, 2), (670, 685, 520, 150), (685, 693, 390, 520), (211, 521, 392, 42), (638, 664, 521, 211), (664, 647, 391, 521), (204, 522, 393, 112), (770, 738, 163, 522), (162, 523, 207, 18), (61, 394, 523, 162), (225, 524, 394, 61), (17, 272, 524, 225), (176, 525, 257, 0), (82, 397, 525, 176), (576, 147, 395, 592), (241, 526, 397, 82), (6, 188, 526, 241), (564, 98, 396, 593), (396, 527, 398, 147), (98, 255, 527, 396), (304, 24, 180, 860), (88, 299, 16), (489, 69, 136), (764, 739, 69, 489), (400, 327, 63), (335, 336, 408), (328, 129, 682, 468), (133, 401, 43), (401, 345, 403), (345, 39, 403), (613, 855, 454, 600), (402, 403, 39), (402, 343, 403), (307, 402, 39), (688, 306, 730), (347, 483, 49, 134), (605, 840, 852, 610), (408, 74, 407), (126, 314, 49, 48, 315), (48, 349, 53, 404, 134, 49), (53, 349, 404), (338, 341, 406), (126, 315, 314), (624, 860, 845, 609), (338, 406, 81), (621, 859, 844, 608), (618, 858, 843, 607), (348, 485, 53), (335, 408, 75), (485, 157, 53), (407, 137, 354), (407, 354, 75), (355, 495, 356, 74), (235, 494, 74), (484, 348, 53, 349), (125, 47, 153), (332, 70, 354), (70, 130, 331, 472), (353, 493, 75), (493, 170, 75), (492, 353, 75, 354), (404, 135, 57), (108, 224, 16), (62, 328, 400), (328, 468, 630), (436, 548, 538, 261), (437, 549, 539, 281), (442, 551, 540, 288), (444, 552, 537, 258), (499, 553, 531, 188), (500, 554, 542, 364), (505, 556, 533, 193), (506, 557, 543, 372), (525, 559, 536, 257), (526, 560, 544, 397), (577, 545, 534, 567), (561, 528, 545, 577), (724, 723, 536, 569), (675, 666, 546, 578), (579, 547, 538, 571), (563, 530, 547, 579), (281, 539, 548, 436), (193, 533, 549, 437), (580, 550, 528, 561), (568, 535, 550, 580), (189, 532, 551, 442), (364, 542, 553, 499), (254, 535, 554, 500), (581, 555, 529, 562), (565, 532, 555, 581), (372, 543, 556, 505), (258, 537, 557, 506), (582, 558, 530, 563), (567, 534, 558, 582), (397, 544, 559, 525), (188, 531, 560, 526), (548, 583, 571, 538), (549, 584, 572, 539), (551, 585, 573, 540), (552, 586, 570, 537), (553, 588, 564, 531), (554, 589, 574, 542), (556, 590, 566, 533), (557, 591, 575, 543), (559, 592, 569, 536), (560, 593, 576, 544), (539, 572, 583, 548), (533, 566, 584, 549), (532, 565, 585, 551), (542, 574, 588, 553), (535, 568, 589, 554), (543, 575, 590, 556), (537, 570, 591, 557), (544, 576, 592, 559), (531, 564, 593, 560), (283, 577, 567, 103), (118, 561, 577, 283), (678, 675, 578, 366), (374, 579, 571, 104), (143, 563, 579, 374), (284, 580, 561, 118), (97, 568, 580, 284), (367, 581, 562, 141), (99, 565, 581, 367), (375, 582, 563, 143), (103, 567, 582, 375), (411, 610, 596, 195), (413, 611, 595, 192), (425, 612, 598, 255), (427, 613, 600, 259), (438, 614, 605, 282), (443, 617, 606, 289), (501, 618, 607, 365), (507, 621, 608, 373), (527, 624, 609, 398), (282, 605, 610, 411), (365, 607, 612, 425), (373, 608, 613, 427), (259, 600, 614, 438), (846, 615, 601, 303), (301, 602, 615, 846), (847, 616, 602, 301), (312, 594, 616, 847), (256, 599, 617, 443), (187, 594, 618, 501), (862, 695, 619, 848), (849, 620, 603, 838), (245, 599, 620, 849), (192, 595, 621, 507), (850, 622, 596, 319), (839, 604, 622, 850), (851, 623, 604, 839), (303, 601, 623, 851), (255, 598, 624, 527), (426, 210, 626, 628), (502, 366, 627, 631), (546, 426, 628, 632), (727, 713, 626, 665), (190, 247, 309), (619, 502, 631, 634), (578, 546, 632, 633), (366, 578, 633, 627), (848, 619, 634, 861), (416, 650, 638, 211), (85, 8, 154, 483), (418, 652, 641, 221), (719, 726, 648, 308), (462, 313, 643, 656), (465, 657, 649, 320), (308, 648, 650, 416), (313, 417, 651, 643), (320, 649, 652, 418), (629, 665, 653, 458), (5, 214, 654, 636), (214, 46, 642, 654), (46, 152, 655, 642), (152, 6, 639, 655), (216, 462, 656, 640), (157, 637, 657, 465), (6, 241, 658, 639), (241, 82, 644, 658), (82, 176, 659, 644), (176, 0, 635, 659), (10, 244, 660, 640), (244, 86, 645, 660), (86, 178, 661, 645), (178, 11, 637, 661), (12, 252, 662, 641), (252, 95, 646, 662), (95, 185, 663, 646), (185, 5, 636, 663), (85, 483, 347), (1, 269, 664, 638), (269, 110, 647, 664), (694, 306, 688), (737, 732, 690, 692), (702, 699, 678, 687), (688, 674, 710), (42, 392, 684, 679), (712, 707, 693, 685), (392, 146, 686, 684), (306, 458, 683, 694), (706, 709, 666, 675), (704, 774, 773), (653, 210, 669, 673), (709, 700, 676, 666), (711, 712, 685, 670), (699, 706, 675, 678), (863, 708, 695, 862), (708, 702, 687, 695), (307, 674, 677, 457), (458, 653, 673, 683), (18, 89, 58, 223), (457, 677, 670, 150), (700, 697, 669, 676), (673, 669, 697, 703), (694, 683, 701, 698), (704, 326, 747, 774), (129, 326, 704), (677, 705, 711, 670), (683, 673, 703, 701), (721, 716, 699, 702), (736, 731, 707, 712), (729, 734, 709, 706), (674, 710, 705, 677), (734, 718, 700, 709), (735, 736, 712, 711), (716, 729, 706, 699), (865, 733, 708, 863), (733, 721, 702, 708), (718, 715, 697, 700), (628, 626, 713, 717), (703, 697, 715, 726), (833, 834, 714, 696), (688, 730, 307, 674), (632, 628, 717, 723), (402, 40, 722), (634, 631, 720, 725), (332, 354, 71), (494, 355, 74), (307, 730, 722, 402), (705, 728, 735, 711), (633, 632, 723, 724), (861, 634, 725, 864), (635, 0, 713, 727), (609, 845, 247, 190), (701, 703, 726, 719), (730, 306, 722), (684, 686, 732, 737), (292, 124, 305), (698, 694, 688), (698, 719, 308, 124), (368, 141, 716, 721), (692, 690, 731, 736), (562, 529, 734, 729), (529, 369, 718, 734), (445, 692, 736, 735), (141, 562, 729, 716), (838, 603, 733, 865), (603, 368, 721, 733), (369, 41, 715, 718), (420, 163, 738, 755), (421, 168, 740, 756), (422, 757, 745, 237), (472, 331, 749, 761), (475, 762, 754, 337), (326, 420, 755, 747), (331, 421, 756, 749), (337, 754, 757, 422), (630, 468, 758, 771), (792, 759, 739, 777), (783, 748, 759, 792), (232, 472, 761, 744), (170, 741, 762, 475), (779, 794, 763, 742), (794, 785, 750, 763), (780, 795, 765, 744), (795, 786, 751, 765), (786, 796, 766, 751), (796, 778, 741, 766), (105, 196, 828, 752), (196, 26, 740, 828), (790, 740, 820), (781, 799, 769, 745), (800, 776, 738, 770), (468, 682, 772, 758), (682, 704, 773, 772), (62, 399, 136), (755, 738, 776, 789), (757, 806, 781, 745), (774, 747, 782, 804), (761, 749, 784, 793), (762, 807, 788, 754), (747, 755, 789, 782), (749, 756, 790, 784), (754, 788, 806, 757), (771, 758, 791, 801), (744, 761, 793, 780), (741, 778, 807, 762), (775, 771, 801, 805), (758, 772, 802, 791), (772, 773, 803, 802), (773, 774, 804, 803), (742, 775, 805, 779), (22, 743, 783, 165), (811, 825, 795, 780), (825, 816, 786, 795), (816, 826, 796, 786), (826, 809, 778, 796), (262, 105, 752, 827), (828, 740, 798), (756, 740, 790), (812, 829, 799, 781), (829, 817, 787, 799), (831, 808, 776, 800), (806, 836, 812, 781), (804, 782, 813, 834), (793, 784, 814, 823), (807, 837, 819, 788), (784, 790, 820, 814), (788, 819, 836, 806), (801, 791, 821, 832), (780, 793, 823, 811), (778, 809, 837, 807), (805, 801, 832, 835), (803, 804, 834, 833), (779, 805, 835, 810), (743, 760, 783), (22, 262, 827, 743), (743, 827, 797), (90, 180, 824, 815), (27, 249, 825, 811), (249, 92, 816, 825), (92, 182, 826, 816), (182, 28, 809, 826), (752, 828, 798), (798, 740, 768), (820, 740, 26, 234), (29, 267, 829, 812), (81, 406, 356), (113, 205, 831, 818), (205, 20, 808, 831), (728, 445, 292), (292, 305, 42, 679), (710, 728, 705), (728, 735, 445), (679, 684, 737, 292), (292, 737, 692, 445), (40, 148, 306), (688, 710, 728), (292, 688, 728), (479, 342, 47), (215, 479, 47), (342, 480, 343, 47), (401, 403, 47), (612, 854, 304, 598), (212, 482, 43), (343, 47, 403), (44, 681, 667), (722, 40, 306), (124, 698, 688, 292), (148, 635, 727, 629), (629, 727, 665), (681, 668, 667), (672, 680, 14), (651, 9, 218), (483, 154, 49), (417, 155, 9, 651), (16, 297, 108), (63, 469, 327), (275, 89, 409), (409, 89, 18, 207), (471, 231, 68), (324, 399, 58), (324, 59, 399), (324, 128, 59), (88, 16, 59), (68, 69, 136), (351, 489, 136), (226, 488, 62), (488, 351, 136, 62), (818, 831, 800, 753), (753, 800, 770), (153, 459, 125), (310, 461, 125), (782, 789, 813), (487, 160, 57), (219, 486, 52), (350, 487, 57, 135), (404, 52, 135), (486, 350, 135, 52), (490, 352, 137), (491, 167, 71, 137), (80, 137, 406), (240, 490, 137, 80), (352, 491, 137), (406, 137, 407), (70, 472, 232), (130, 70, 332), (277, 3, 83, 278), (83, 3, 344), (21, 247, 794, 810), (277, 278, 116), (44, 3, 109), (794, 815, 785), (43, 3, 44, 212), (247, 90, 815, 794), (43, 3, 133), (810, 794, 779), (344, 3, 133), (611, 853, 405, 595), (43, 346, 47), (482, 346, 43), (84, 177, 153, 346), (177, 7, 153), (346, 153, 47), (610, 852, 319, 596), (52, 318, 464, 219), (123, 96, 253), (455, 302, 123), (311, 125, 459), (461, 215, 47, 125), (177, 123, 253, 7), (84, 123, 177), (243, 455, 123, 84), (789, 776, 808), (594, 312, 858, 618), (595, 405, 859, 621), (598, 304, 860, 624), (196, 846, 303, 26), (105, 301, 846, 196), (262, 847, 301, 105), (22, 312, 847, 262), (845, 90, 247), (689, 862, 848, 164), (228, 849, 838, 65), (20, 245, 849, 228), (169, 850, 319, 27), (73, 839, 850, 169), (234, 851, 839, 73), (26, 303, 851, 234), (164, 848, 861, 625), (696, 863, 862, 689), (714, 865, 863, 696), (247, 21, 309), (65, 838, 865, 714), (725, 720, 190), (864, 725, 190, 309), (100, 724, 569), (398, 609, 190, 434), (720, 100, 190), (835, 832, 625, 21), (810, 835, 21), (21, 864, 309), (625, 861, 864, 21), (813, 789, 228, 65), (789, 808, 20, 228), (753, 770, 522, 204), (448, 293, 120, 447), (449, 201, 265, 294), (518, 431, 37, 202), (519, 268, 389, 388), (523, 433, 34, 207), (524, 273, 114, 394), (274, 409, 207, 34), (115, 275, 409, 274), (291, 446, 413, 290), (842, 38, 267, 853), (295, 414, 202, 37), (138, 681, 423, 357), (681, 668, 222, 423), (385, 430, 266, 36), (386, 387, 430, 385), (270, 432, 271, 206), (208, 435, 275, 115), (206, 271, 435, 208), (587, 291, 290, 586), (272, 448, 447, 35), (450, 451, 296, 121), (36, 266, 451, 450), (668, 322, 667), (597, 842, 853, 611), (668, 322, 466, 222), (322, 672, 321, 466), (14, 667, 322), (681, 138, 44), (200, 517, 387, 386), (265, 201, 517, 200), (388, 389, 431, 518), (769, 746, 268, 519), (680, 56, 14), (89, 19, 63, 58), (394, 114, 433, 523), (272, 35, 273, 524), (680, 672, 321), (56, 680, 57), (57, 680, 321), (56, 57, 321, 672, 680), (552, 444, 541), (541, 587, 586, 552), (446, 597, 611, 413), (799, 787, 746, 769), (267, 38, 817, 829), (672, 14, 322), (14, 85, 347, 691), (691, 347, 134), (14, 691, 134, 56), (112, 393, 432, 270), (328, 129, 327), (400, 328, 327), (821, 689, 164), (689, 833, 696), (791, 802, 689, 821), (802, 803, 833, 689), (630, 771, 775), (226, 630, 775, 742), (785, 777, 764, 750), (777, 739, 764), (822, 792, 777), (815, 824, 777, 785), (229, 822, 777, 24), (180, 24, 777, 824), (743, 797, 767), (783, 760, 748), (827, 752, 797), (783, 792, 822), (752, 798, 768), (66, 783, 822, 229), (165, 783, 66), (797, 752, 767), (400, 58, 399), (400, 63, 58), (62, 400, 399)])
me_cube.materials.append(mat_material)
me_cube.use_remesh_preserve_volume = False
me_cube.use_remesh_preserve_attributes = False
me_cube.use_mirror_vertex_groups = False
me_cube.update()

# ---- objects
ob_cube = bpy.data.objects.new('Cube', me_cube)
ob_lamp = bpy.data.objects.new('Lamp', light_lamp)
ob_camera = bpy.data.objects.new('Camera', cam_camera)

# ---- transforms, parenting, visibility, modifiers, constraints
ob_cube.location = (0.0, 0.0, 0.0)
ob_cube.lock_rotations_4d = False
ob_cube.empty_display_type = 'ARROWS'
ob_cube.lineart.crease_threshold = 0.0
_m = ob_cube.modifiers.new('Mirror', 'MIRROR')
_m.use_axis = (False, True, False)
_m.use_clip = True
ob_lamp.location = (4.076, 1.005, 5.904)
ob_lamp.rotation_euler = (0.6503, 0.05522, 1.866)
ob_lamp.lock_rotations_4d = False
ob_lamp.empty_display_type = 'ARROWS'
ob_lamp.color = (0.0, 0.0, 0.0, 0.0)
ob_lamp.lineart.crease_threshold = 0.0
ob_camera.location = (7.481, -6.508, 5.344)
ob_camera.rotation_euler = (1.109, 0.01082, 0.8149)
ob_camera.lock_rotations_4d = False
ob_camera.empty_display_type = 'ARROWS'
ob_camera.color = (0.0, 0.0, 0.0, 0.0)
ob_camera.display_type = 'WIRE'
ob_camera.lineart.crease_threshold = 0.0

# ---- collection membership
col_collection_1.objects.link(ob_cube)
col_collection_1.objects.link(ob_lamp)
col_collection_1.objects.link(ob_camera)

# ---- scene / render settings (as saved in the file)
scene.camera = ob_camera
scene.frame_start = 1; scene.frame_end = 250; scene.frame_set(5)
scene.render.engine = 'BLENDER_EEVEE_NEXT'
scene.render.image_settings.compression = 90
scene.render.resolution_percentage = 50
scene.render.dither_intensity = 0.0
scene.cycles.use_denoising = False
scene.cycles.samples = 10
scene.cycles.sampling_pattern = 'TABULATED_SOBOL'
scene.cycles.light_sampling_threshold = 0.0
scene.cycles.use_adaptive_sampling = False
scene.cycles.use_light_tree = False
scene.cycles.blur_glossy = 0.0
scene.cycles.volume_bounces = 1
scene.cycles.pixel_filter_type = 'GAUSSIAN'
scene.cycles.sample_clamp_indirect = 0.0
scene.view_settings.view_transform = 'Standard'
bpy.context.view_layer.update()

